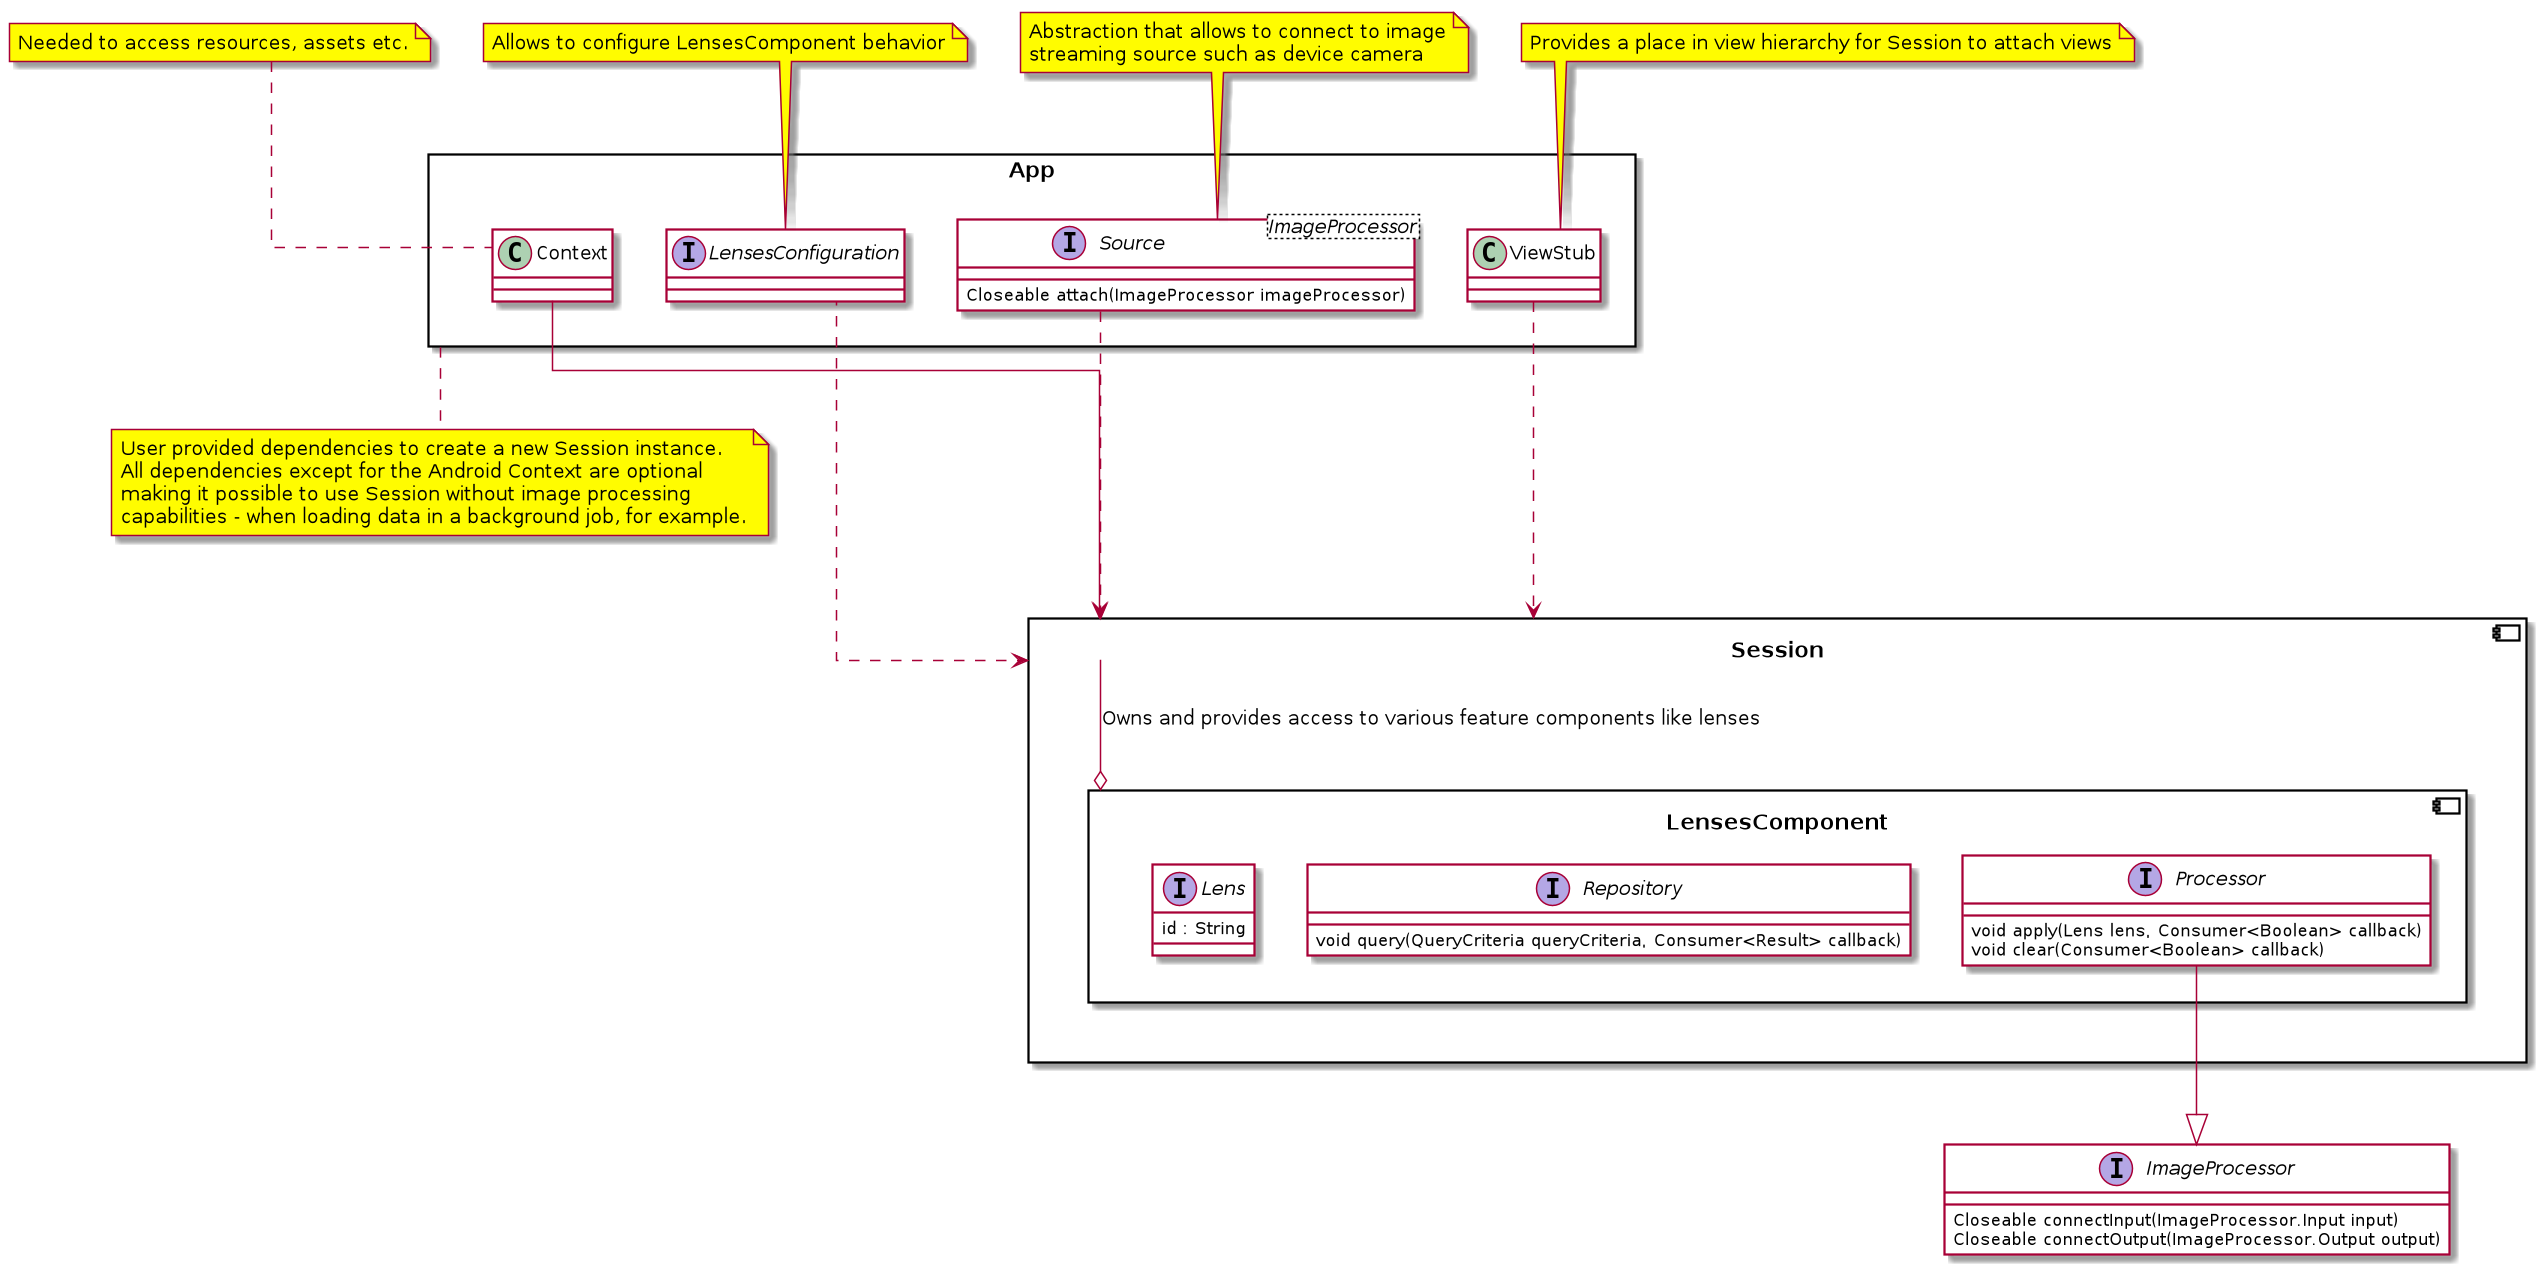

The diagram above was rendered by PlantUML. Its source (embedded in the PNG):
@startuml

skinparam linetype ortho
skinparam component {
    backgroundColor #fff
}
skinparam class {
    backgroundColor #fff
}
skinparam note {
    backgroundColor #FFFC00
}

interface ImageProcessor {
    Closeable connectInput(ImageProcessor.Input input)
    Closeable connectOutput(ImageProcessor.Output output)
}

component Session {

    component LensesComponent {

        interface Processor {
            void apply(Lens lens, Consumer<Boolean> callback)
            void clear(Consumer<Boolean> callback)
        }
        interface Repository {
            void query(QueryCriteria queryCriteria, Consumer<Result> callback)
        }
        interface Lens {
            id : String
        }

        Processor --|> ImageProcessor
    }
}

Session --o LensesComponent : Owns and provides access to various feature components like lenses

rectangle App {
    class Context
    class ViewStub
    interface Source<ImageProcessor> {
       Closeable attach(ImageProcessor imageProcessor)
    }
    interface LensesConfiguration

    Context ---> Session
    ViewStub ...> Session
    Session <... LensesConfiguration
    Source ...> Session

}

note bottom of App
    User provided dependencies to create a new Session instance.
    All dependencies except for the Android Context are optional
    making it possible to use Session without image processing
    capabilities - when loading data in a background job, for example.
end note

note top of Context
   Needed to access resources, assets etc.
end note

note top of LensesConfiguration
   Allows to configure LensesComponent behavior
end note

note top of Source
   Abstraction that allows to connect to image
   streaming source such as device camera
end note

note top of ViewStub
   Provides a place in view hierarchy for Session to attach views
end note

@enduml